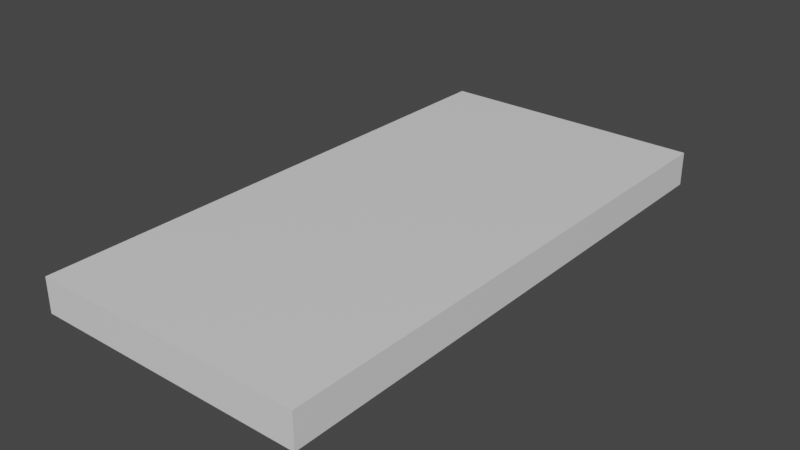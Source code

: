# Source: SM_square_2x4x0.25.blend  (saved by Blender 2.80.75; exported with 4.5.12 LTS)
import bpy
from mathutils import Matrix  # noqa: F401  (used for matrix-valued properties, if any)

bpy.ops.wm.read_factory_settings(use_empty=True)
scene = bpy.context.scene
scene.name = 'Scene'

# ---- collections
col_collection = bpy.data.collections.new('Collection'); scene.collection.children.link(col_collection)

# ---- materials (node trees are filled in below, after node groups)
mat_material = bpy.data.materials.new('Material')
mat_material.alpha_threshold = 0.0
mat_material.use_transparent_shadow = False
mat_material.line_color = (0.0, 0.0, 0.0, 1.0)

# ---- material node trees
mat_material.use_nodes = True; mat_material.node_tree.nodes.clear()
_N = mat_material.node_tree.nodes; _L = mat_material.node_tree.links
n0 = _N.new('ShaderNodeOutputMaterial'); n0.name = 'Material Output'; n0.location = (300, 300)
n1 = _N.new('ShaderNodeBsdfPrincipled'); n1.name = 'Principled BSDF'; n1.location = (10, 300)
n1.distribution = 'GGX'
n1.subsurface_method = 'BURLEY'
n1.inputs[2].default_value = 0.4
n1.inputs[3].default_value = 1.45
n1.inputs[27].default_value = (0.0, 0.0, 0.0, 1.0)
n1.inputs[28].default_value = 1.0
_L.new(n1.outputs[0], n0.inputs[0])
n0.is_active_output = True

# ---- world
world_world = bpy.data.worlds.new('World'); scene.world = world_world
world_world.use_nodes = True; world_world.node_tree.nodes.clear()
_N = world_world.node_tree.nodes; _L = world_world.node_tree.links
n0 = _N.new('ShaderNodeOutputWorld'); n0.name = 'World Output'; n0.location = (300, 300)
n1 = _N.new('ShaderNodeBackground'); n1.name = 'Background'; n1.location = (10, 300)
n1.inputs[0].default_value = (0.05088, 0.05088, 0.05088, 1.0)
_L.new(n1.outputs[0], n0.inputs[0])
n0.is_active_output = True
world_world.color = (0.05088, 0.05088, 0.05088)
world_world.use_sun_shadow = False
world_world.sun_shadow_jitter_overblur = 0.0

# ---- meshes
me_cube = bpy.data.meshes.new('Cube')
me_cube.from_pydata([(0.0, 4.0, 0.125), (0.0, 4.0, -0.125), (0.0, 0.0, 0.125), (0.0, 0.0, -0.125), (-2.0, 4.0, 0.125), (-2.0, 4.0, -0.125), (-2.0, 0.0, 0.125), (-2.0, 0.0, -0.125)], [], [(0, 4, 6, 2), (3, 2, 6, 7), (7, 6, 4, 5), (5, 1, 3, 7), (1, 0, 2, 3), (5, 4, 0, 1)])
_uv = me_cube.uv_layers.new(name='UVMap')
_uv.uv.foreach_set('vector', [0.375, 0.0, 0.625, 0.0, 0.625, 0.25, 0.375, 0.25, 0.375, 0.25, 0.625, 0.25, 0.625, 0.5, 0.375, 0.5, 0.375, 0.5, 0.625, 0.5, 0.625, 0.75, 0.375, 0.75, 0.375, 0.75, 0.625, 0.75, 0.625, 1.0, 0.375, 1.0, 0.125, 0.5, 0.375, 0.5, 0.375, 0.75, 0.125, 0.75, 0.625, 0.5, 0.875, 0.5, 0.875, 0.75, 0.625, 0.75])
me_cube.materials.append(mat_material)
me_cube.use_remesh_preserve_volume = False
me_cube.use_remesh_preserve_attributes = False
me_cube.use_mirror_vertex_groups = False
me_cube.update()

# ---- objects
ob_sm_square_2x4x0_25 = bpy.data.objects.new('SM_square 2x4x0.25', me_cube)

# ---- transforms, parenting, visibility, modifiers, constraints
ob_sm_square_2x4x0_25.location = (0.0, 0.0, 0.125)
ob_sm_square_2x4x0_25.lock_rotations_4d = False
ob_sm_square_2x4x0_25.empty_display_type = 'ARROWS'
ob_sm_square_2x4x0_25.lineart.crease_threshold = 0.0

# ---- collection membership
col_collection.objects.link(ob_sm_square_2x4x0_25)

# ---- scene / render settings (as saved in the file)
scene.frame_start = 1; scene.frame_end = 250; scene.frame_set(1)
scene.render.engine = 'BLENDER_EEVEE_NEXT'
scene.cycles.use_denoising = False
scene.cycles.samples = 128
scene.cycles.sampling_pattern = 'TABULATED_SOBOL'
scene.cycles.use_adaptive_sampling = False
scene.cycles.use_light_tree = False
scene.view_settings.view_transform = 'Filmic'
bpy.context.view_layer.update()

# ---- added for rendering (the .blend has no active camera and no usable light): camera, sun
cam_auto = bpy.data.cameras.new('AutoCamera')
cam_auto.lens = 50.0
cam_auto.sensor_width = 36.0
cam_auto.clip_end = 1000.0
ob_auto_camera = bpy.data.objects.new('AutoCamera', cam_auto)
scene.collection.objects.link(ob_auto_camera)
ob_auto_camera.location = (3.14419, -2.97303, 3.44035)
ob_auto_camera.rotation_euler = (1.09748, -7.21219e-08, 0.694738)
scene.camera = ob_auto_camera
light_auto_sun = bpy.data.lights.new('AutoSun', 'SUN')
light_auto_sun.energy = 3.0
light_auto_sun.angle = 0.0523599
ob_auto_sun = bpy.data.objects.new('AutoSun', light_auto_sun)
scene.collection.objects.link(ob_auto_sun)
ob_auto_sun.rotation_euler = (0.872665, 0.174533, 0.523599)
bpy.context.view_layer.update()
